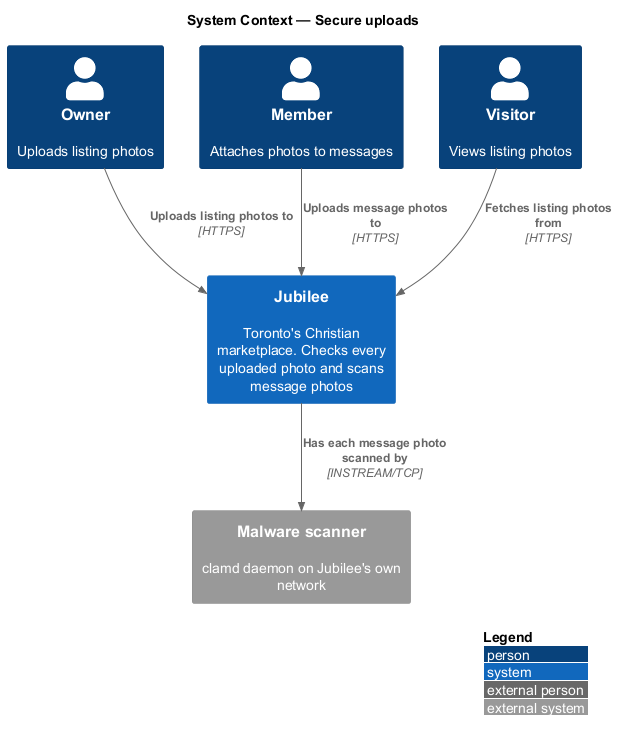

The diagram above was rendered by PlantUML. Its source (embedded in the PNG):
@startuml
!include <C4/C4_Context>
LAYOUT_WITH_LEGEND()
title System Context — Secure uploads

Person(owner, "Owner", "Uploads listing photos")
Person(member, "Member", "Attaches photos to messages")
Person(visitor, "Visitor", "Views listing photos")
System(jubilee, "Jubilee", "Toronto's Christian marketplace. Checks every uploaded photo and scans message photos")
System_Ext(scanner, "Malware scanner", "clamd daemon on Jubilee's own network")

Rel(owner, jubilee, "Uploads listing photos to", "HTTPS")
Rel(member, jubilee, "Uploads message photos to", "HTTPS")
Rel(visitor, jubilee, "Fetches listing photos from", "HTTPS")
Rel(jubilee, scanner, "Has each message photo scanned by", "INSTREAM/TCP")
@enduml